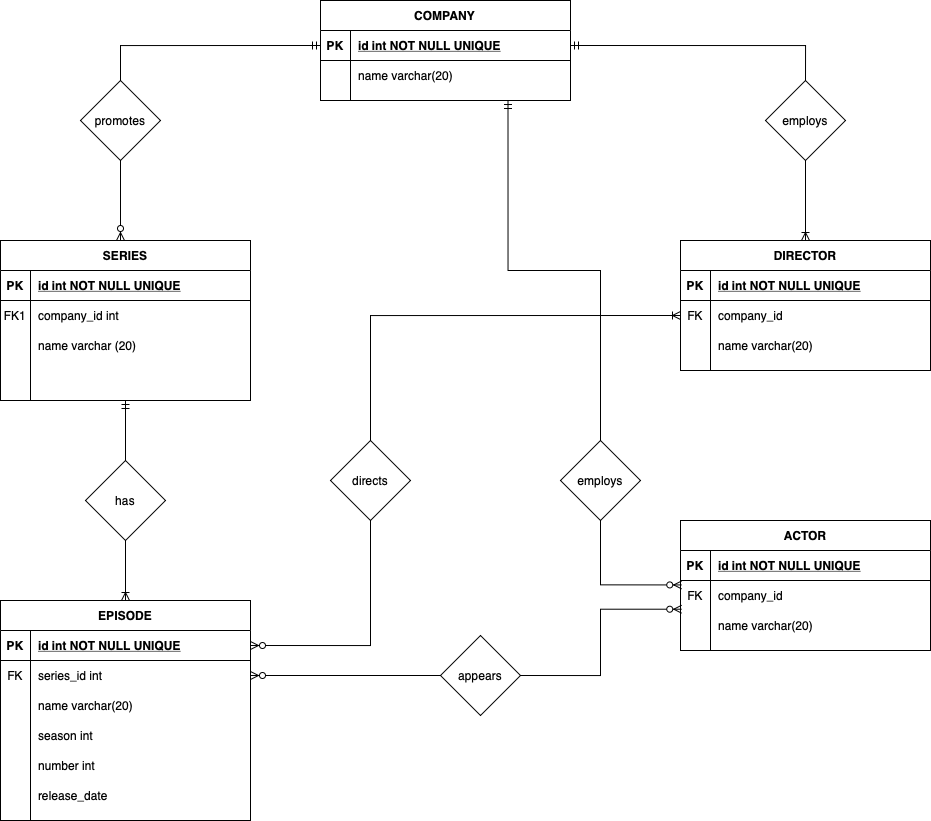

The diagram above was exported from draw.io. Its source (the exported page's mxGraphModel, read from the mxfile embedded in the PNG):
<mxGraphModel dx="976" dy="656" grid="1" gridSize="10" guides="1" tooltips="1" connect="1" arrows="1" fold="1" page="1" pageScale="1" pageWidth="850" pageHeight="1100" math="0" shadow="0" extFonts="Permanent Marker^https://fonts.googleapis.com/css?family=Permanent+Marker">
  <root>
    <mxCell id="0" />
    <mxCell id="1" parent="0" />
    <mxCell id="xVii5Q2vUD6Qcnwe8V-8-1" value="SERIES" style="shape=table;startSize=30;container=1;collapsible=1;childLayout=tableLayout;fixedRows=1;rowLines=0;fontStyle=1;align=center;resizeLast=1;" parent="1" vertex="1">
      <mxGeometry x="480" y="280" width="250" height="160" as="geometry" />
    </mxCell>
    <mxCell id="xVii5Q2vUD6Qcnwe8V-8-2" value="" style="shape=partialRectangle;collapsible=0;dropTarget=0;pointerEvents=0;fillColor=none;points=[[0,0.5],[1,0.5]];portConstraint=eastwest;top=0;left=0;right=0;bottom=1;" parent="xVii5Q2vUD6Qcnwe8V-8-1" vertex="1">
      <mxGeometry y="30" width="250" height="30" as="geometry" />
    </mxCell>
    <mxCell id="xVii5Q2vUD6Qcnwe8V-8-3" value="PK" style="shape=partialRectangle;overflow=hidden;connectable=0;fillColor=none;top=0;left=0;bottom=0;right=0;fontStyle=1;" parent="xVii5Q2vUD6Qcnwe8V-8-2" vertex="1">
      <mxGeometry width="30" height="30" as="geometry" />
    </mxCell>
    <mxCell id="xVii5Q2vUD6Qcnwe8V-8-4" value="id int NOT NULL UNIQUE" style="shape=partialRectangle;overflow=hidden;connectable=0;fillColor=none;top=0;left=0;bottom=0;right=0;align=left;spacingLeft=6;fontStyle=5;" parent="xVii5Q2vUD6Qcnwe8V-8-2" vertex="1">
      <mxGeometry x="30" width="220" height="30" as="geometry" />
    </mxCell>
    <mxCell id="xVii5Q2vUD6Qcnwe8V-8-5" value="" style="shape=partialRectangle;collapsible=0;dropTarget=0;pointerEvents=0;fillColor=none;points=[[0,0.5],[1,0.5]];portConstraint=eastwest;top=0;left=0;right=0;bottom=0;" parent="xVii5Q2vUD6Qcnwe8V-8-1" vertex="1">
      <mxGeometry y="60" width="250" height="30" as="geometry" />
    </mxCell>
    <mxCell id="xVii5Q2vUD6Qcnwe8V-8-6" value="FK1" style="shape=partialRectangle;overflow=hidden;connectable=0;fillColor=none;top=0;left=0;bottom=0;right=0;" parent="xVii5Q2vUD6Qcnwe8V-8-5" vertex="1">
      <mxGeometry width="30" height="30" as="geometry" />
    </mxCell>
    <mxCell id="xVii5Q2vUD6Qcnwe8V-8-7" value="company_id int" style="shape=partialRectangle;overflow=hidden;connectable=0;fillColor=none;top=0;left=0;bottom=0;right=0;align=left;spacingLeft=6;" parent="xVii5Q2vUD6Qcnwe8V-8-5" vertex="1">
      <mxGeometry x="30" width="220" height="30" as="geometry" />
    </mxCell>
    <mxCell id="xVii5Q2vUD6Qcnwe8V-8-8" value="" style="shape=partialRectangle;collapsible=0;dropTarget=0;pointerEvents=0;fillColor=none;points=[[0,0.5],[1,0.5]];portConstraint=eastwest;top=0;left=0;right=0;bottom=0;" parent="xVii5Q2vUD6Qcnwe8V-8-1" vertex="1">
      <mxGeometry y="90" width="250" height="30" as="geometry" />
    </mxCell>
    <mxCell id="xVii5Q2vUD6Qcnwe8V-8-9" value="" style="shape=partialRectangle;overflow=hidden;connectable=0;fillColor=none;top=0;left=0;bottom=0;right=0;" parent="xVii5Q2vUD6Qcnwe8V-8-8" vertex="1">
      <mxGeometry width="30" height="30" as="geometry" />
    </mxCell>
    <mxCell id="xVii5Q2vUD6Qcnwe8V-8-10" value="name varchar (20)" style="shape=partialRectangle;overflow=hidden;connectable=0;fillColor=none;top=0;left=0;bottom=0;right=0;align=left;spacingLeft=6;" parent="xVii5Q2vUD6Qcnwe8V-8-8" vertex="1">
      <mxGeometry x="30" width="220" height="30" as="geometry" />
    </mxCell>
    <mxCell id="xVii5Q2vUD6Qcnwe8V-8-11" style="shape=partialRectangle;collapsible=0;dropTarget=0;pointerEvents=0;fillColor=none;points=[[0,0.5],[1,0.5]];portConstraint=eastwest;top=0;left=0;right=0;bottom=0;" parent="xVii5Q2vUD6Qcnwe8V-8-1" vertex="1">
      <mxGeometry y="120" width="250" height="30" as="geometry" />
    </mxCell>
    <mxCell id="xVii5Q2vUD6Qcnwe8V-8-12" style="shape=partialRectangle;overflow=hidden;connectable=0;fillColor=none;top=0;left=0;bottom=0;right=0;" parent="xVii5Q2vUD6Qcnwe8V-8-11" vertex="1">
      <mxGeometry width="30" height="30" as="geometry" />
    </mxCell>
    <mxCell id="xVii5Q2vUD6Qcnwe8V-8-13" style="shape=partialRectangle;overflow=hidden;connectable=0;fillColor=none;top=0;left=0;bottom=0;right=0;align=left;spacingLeft=6;" parent="xVii5Q2vUD6Qcnwe8V-8-11" vertex="1">
      <mxGeometry x="30" width="220" height="30" as="geometry" />
    </mxCell>
    <mxCell id="xVii5Q2vUD6Qcnwe8V-8-14" value="COMPANY" style="shape=table;startSize=30;container=1;collapsible=1;childLayout=tableLayout;fixedRows=1;rowLines=0;fontStyle=1;align=center;resizeLast=1;" parent="1" vertex="1">
      <mxGeometry x="800" y="40" width="250" height="100" as="geometry" />
    </mxCell>
    <mxCell id="xVii5Q2vUD6Qcnwe8V-8-15" value="" style="shape=partialRectangle;collapsible=0;dropTarget=0;pointerEvents=0;fillColor=none;points=[[0,0.5],[1,0.5]];portConstraint=eastwest;top=0;left=0;right=0;bottom=1;" parent="xVii5Q2vUD6Qcnwe8V-8-14" vertex="1">
      <mxGeometry y="30" width="250" height="30" as="geometry" />
    </mxCell>
    <mxCell id="xVii5Q2vUD6Qcnwe8V-8-16" value="PK" style="shape=partialRectangle;overflow=hidden;connectable=0;fillColor=none;top=0;left=0;bottom=0;right=0;fontStyle=1;" parent="xVii5Q2vUD6Qcnwe8V-8-15" vertex="1">
      <mxGeometry width="30" height="30" as="geometry" />
    </mxCell>
    <mxCell id="xVii5Q2vUD6Qcnwe8V-8-17" value="id int NOT NULL UNIQUE" style="shape=partialRectangle;overflow=hidden;connectable=0;fillColor=none;top=0;left=0;bottom=0;right=0;align=left;spacingLeft=6;fontStyle=5;" parent="xVii5Q2vUD6Qcnwe8V-8-15" vertex="1">
      <mxGeometry x="30" width="220" height="30" as="geometry" />
    </mxCell>
    <mxCell id="xVii5Q2vUD6Qcnwe8V-8-18" value="" style="shape=partialRectangle;collapsible=0;dropTarget=0;pointerEvents=0;fillColor=none;points=[[0,0.5],[1,0.5]];portConstraint=eastwest;top=0;left=0;right=0;bottom=0;" parent="xVii5Q2vUD6Qcnwe8V-8-14" vertex="1">
      <mxGeometry y="60" width="250" height="30" as="geometry" />
    </mxCell>
    <mxCell id="xVii5Q2vUD6Qcnwe8V-8-19" value="" style="shape=partialRectangle;overflow=hidden;connectable=0;fillColor=none;top=0;left=0;bottom=0;right=0;" parent="xVii5Q2vUD6Qcnwe8V-8-18" vertex="1">
      <mxGeometry width="30" height="30" as="geometry" />
    </mxCell>
    <mxCell id="xVii5Q2vUD6Qcnwe8V-8-20" value="name varchar(20)" style="shape=partialRectangle;overflow=hidden;connectable=0;fillColor=none;top=0;left=0;bottom=0;right=0;align=left;spacingLeft=6;" parent="xVii5Q2vUD6Qcnwe8V-8-18" vertex="1">
      <mxGeometry x="30" width="220" height="30" as="geometry" />
    </mxCell>
    <mxCell id="xVii5Q2vUD6Qcnwe8V-8-21" value="EPISODE" style="shape=table;startSize=30;container=1;collapsible=1;childLayout=tableLayout;fixedRows=1;rowLines=0;fontStyle=1;align=center;resizeLast=1;" parent="1" vertex="1">
      <mxGeometry x="480" y="640" width="250" height="220" as="geometry" />
    </mxCell>
    <mxCell id="xVii5Q2vUD6Qcnwe8V-8-22" value="" style="shape=partialRectangle;collapsible=0;dropTarget=0;pointerEvents=0;fillColor=none;points=[[0,0.5],[1,0.5]];portConstraint=eastwest;top=0;left=0;right=0;bottom=1;" parent="xVii5Q2vUD6Qcnwe8V-8-21" vertex="1">
      <mxGeometry y="30" width="250" height="30" as="geometry" />
    </mxCell>
    <mxCell id="xVii5Q2vUD6Qcnwe8V-8-23" value="PK" style="shape=partialRectangle;overflow=hidden;connectable=0;fillColor=none;top=0;left=0;bottom=0;right=0;fontStyle=1;" parent="xVii5Q2vUD6Qcnwe8V-8-22" vertex="1">
      <mxGeometry width="30" height="30" as="geometry" />
    </mxCell>
    <mxCell id="xVii5Q2vUD6Qcnwe8V-8-24" value="id int NOT NULL UNIQUE" style="shape=partialRectangle;overflow=hidden;connectable=0;fillColor=none;top=0;left=0;bottom=0;right=0;align=left;spacingLeft=6;fontStyle=5;" parent="xVii5Q2vUD6Qcnwe8V-8-22" vertex="1">
      <mxGeometry x="30" width="220" height="30" as="geometry" />
    </mxCell>
    <mxCell id="xVii5Q2vUD6Qcnwe8V-8-57" style="shape=partialRectangle;collapsible=0;dropTarget=0;pointerEvents=0;fillColor=none;points=[[0,0.5],[1,0.5]];portConstraint=eastwest;top=0;left=0;right=0;bottom=0;" parent="xVii5Q2vUD6Qcnwe8V-8-21" vertex="1">
      <mxGeometry y="60" width="250" height="30" as="geometry" />
    </mxCell>
    <mxCell id="xVii5Q2vUD6Qcnwe8V-8-58" value="FK" style="shape=partialRectangle;overflow=hidden;connectable=0;fillColor=none;top=0;left=0;bottom=0;right=0;" parent="xVii5Q2vUD6Qcnwe8V-8-57" vertex="1">
      <mxGeometry width="30" height="30" as="geometry" />
    </mxCell>
    <mxCell id="xVii5Q2vUD6Qcnwe8V-8-59" value="series_id int" style="shape=partialRectangle;overflow=hidden;connectable=0;fillColor=none;top=0;left=0;bottom=0;right=0;align=left;spacingLeft=6;" parent="xVii5Q2vUD6Qcnwe8V-8-57" vertex="1">
      <mxGeometry x="30" width="220" height="30" as="geometry" />
    </mxCell>
    <mxCell id="xVii5Q2vUD6Qcnwe8V-8-25" value="" style="shape=partialRectangle;collapsible=0;dropTarget=0;pointerEvents=0;fillColor=none;points=[[0,0.5],[1,0.5]];portConstraint=eastwest;top=0;left=0;right=0;bottom=0;" parent="xVii5Q2vUD6Qcnwe8V-8-21" vertex="1">
      <mxGeometry y="90" width="250" height="30" as="geometry" />
    </mxCell>
    <mxCell id="xVii5Q2vUD6Qcnwe8V-8-26" value="" style="shape=partialRectangle;overflow=hidden;connectable=0;fillColor=none;top=0;left=0;bottom=0;right=0;" parent="xVii5Q2vUD6Qcnwe8V-8-25" vertex="1">
      <mxGeometry width="30" height="30" as="geometry" />
    </mxCell>
    <mxCell id="xVii5Q2vUD6Qcnwe8V-8-27" value="name varchar(20)" style="shape=partialRectangle;overflow=hidden;connectable=0;fillColor=none;top=0;left=0;bottom=0;right=0;align=left;spacingLeft=6;" parent="xVii5Q2vUD6Qcnwe8V-8-25" vertex="1">
      <mxGeometry x="30" width="220" height="30" as="geometry" />
    </mxCell>
    <mxCell id="xVii5Q2vUD6Qcnwe8V-8-48" style="shape=partialRectangle;collapsible=0;dropTarget=0;pointerEvents=0;fillColor=none;points=[[0,0.5],[1,0.5]];portConstraint=eastwest;top=0;left=0;right=0;bottom=0;" parent="xVii5Q2vUD6Qcnwe8V-8-21" vertex="1">
      <mxGeometry y="120" width="250" height="30" as="geometry" />
    </mxCell>
    <mxCell id="xVii5Q2vUD6Qcnwe8V-8-49" style="shape=partialRectangle;overflow=hidden;connectable=0;fillColor=none;top=0;left=0;bottom=0;right=0;" parent="xVii5Q2vUD6Qcnwe8V-8-48" vertex="1">
      <mxGeometry width="30" height="30" as="geometry" />
    </mxCell>
    <mxCell id="xVii5Q2vUD6Qcnwe8V-8-50" value="season int" style="shape=partialRectangle;overflow=hidden;connectable=0;fillColor=none;top=0;left=0;bottom=0;right=0;align=left;spacingLeft=6;" parent="xVii5Q2vUD6Qcnwe8V-8-48" vertex="1">
      <mxGeometry x="30" width="220" height="30" as="geometry" />
    </mxCell>
    <mxCell id="xVii5Q2vUD6Qcnwe8V-8-51" style="shape=partialRectangle;collapsible=0;dropTarget=0;pointerEvents=0;fillColor=none;points=[[0,0.5],[1,0.5]];portConstraint=eastwest;top=0;left=0;right=0;bottom=0;" parent="xVii5Q2vUD6Qcnwe8V-8-21" vertex="1">
      <mxGeometry y="150" width="250" height="30" as="geometry" />
    </mxCell>
    <mxCell id="xVii5Q2vUD6Qcnwe8V-8-52" style="shape=partialRectangle;overflow=hidden;connectable=0;fillColor=none;top=0;left=0;bottom=0;right=0;" parent="xVii5Q2vUD6Qcnwe8V-8-51" vertex="1">
      <mxGeometry width="30" height="30" as="geometry" />
    </mxCell>
    <mxCell id="xVii5Q2vUD6Qcnwe8V-8-53" value="number int" style="shape=partialRectangle;overflow=hidden;connectable=0;fillColor=none;top=0;left=0;bottom=0;right=0;align=left;spacingLeft=6;" parent="xVii5Q2vUD6Qcnwe8V-8-51" vertex="1">
      <mxGeometry x="30" width="220" height="30" as="geometry" />
    </mxCell>
    <mxCell id="xVii5Q2vUD6Qcnwe8V-8-54" style="shape=partialRectangle;collapsible=0;dropTarget=0;pointerEvents=0;fillColor=none;points=[[0,0.5],[1,0.5]];portConstraint=eastwest;top=0;left=0;right=0;bottom=0;" parent="xVii5Q2vUD6Qcnwe8V-8-21" vertex="1">
      <mxGeometry y="180" width="250" height="30" as="geometry" />
    </mxCell>
    <mxCell id="xVii5Q2vUD6Qcnwe8V-8-55" style="shape=partialRectangle;overflow=hidden;connectable=0;fillColor=none;top=0;left=0;bottom=0;right=0;" parent="xVii5Q2vUD6Qcnwe8V-8-54" vertex="1">
      <mxGeometry width="30" height="30" as="geometry" />
    </mxCell>
    <mxCell id="xVii5Q2vUD6Qcnwe8V-8-56" value="release_date" style="shape=partialRectangle;overflow=hidden;connectable=0;fillColor=none;top=0;left=0;bottom=0;right=0;align=left;spacingLeft=6;" parent="xVii5Q2vUD6Qcnwe8V-8-54" vertex="1">
      <mxGeometry x="30" width="220" height="30" as="geometry" />
    </mxCell>
    <mxCell id="xVii5Q2vUD6Qcnwe8V-8-28" style="edgeStyle=orthogonalEdgeStyle;rounded=0;orthogonalLoop=1;jettySize=auto;html=1;exitX=0.5;exitY=1;exitDx=0;exitDy=0;endArrow=ERzeroToMany;endFill=1;" parent="1" source="xVii5Q2vUD6Qcnwe8V-8-30" edge="1">
      <mxGeometry relative="1" as="geometry">
        <mxPoint x="600" y="280" as="targetPoint" />
      </mxGeometry>
    </mxCell>
    <mxCell id="xVii5Q2vUD6Qcnwe8V-8-29" style="edgeStyle=orthogonalEdgeStyle;rounded=0;orthogonalLoop=1;jettySize=auto;html=1;exitX=0.5;exitY=0;exitDx=0;exitDy=0;entryX=0;entryY=0.5;entryDx=0;entryDy=0;endArrow=ERmandOne;endFill=0;" parent="1" source="xVii5Q2vUD6Qcnwe8V-8-30" target="xVii5Q2vUD6Qcnwe8V-8-15" edge="1">
      <mxGeometry relative="1" as="geometry" />
    </mxCell>
    <mxCell id="xVii5Q2vUD6Qcnwe8V-8-30" value="promotes" style="rhombus;whiteSpace=wrap;html=1;" parent="1" vertex="1">
      <mxGeometry x="560" y="120" width="80" height="80" as="geometry" />
    </mxCell>
    <mxCell id="xVii5Q2vUD6Qcnwe8V-8-31" style="edgeStyle=orthogonalEdgeStyle;rounded=0;orthogonalLoop=1;jettySize=auto;html=1;exitX=0.5;exitY=0;exitDx=0;exitDy=0;entryX=0.5;entryY=1;entryDx=0;entryDy=0;endArrow=ERmandOne;endFill=0;" parent="1" source="xVii5Q2vUD6Qcnwe8V-8-33" target="xVii5Q2vUD6Qcnwe8V-8-1" edge="1">
      <mxGeometry relative="1" as="geometry" />
    </mxCell>
    <mxCell id="xVii5Q2vUD6Qcnwe8V-8-32" style="edgeStyle=orthogonalEdgeStyle;rounded=0;orthogonalLoop=1;jettySize=auto;html=1;exitX=0.5;exitY=1;exitDx=0;exitDy=0;entryX=0.5;entryY=0;entryDx=0;entryDy=0;endArrow=ERoneToMany;endFill=0;" parent="1" source="xVii5Q2vUD6Qcnwe8V-8-33" target="xVii5Q2vUD6Qcnwe8V-8-21" edge="1">
      <mxGeometry relative="1" as="geometry" />
    </mxCell>
    <mxCell id="xVii5Q2vUD6Qcnwe8V-8-33" value="has" style="rhombus;whiteSpace=wrap;html=1;" parent="1" vertex="1">
      <mxGeometry x="565" y="500" width="80" height="80" as="geometry" />
    </mxCell>
    <mxCell id="xVii5Q2vUD6Qcnwe8V-8-34" value="DIRECTOR" style="shape=table;startSize=30;container=1;collapsible=1;childLayout=tableLayout;fixedRows=1;rowLines=0;fontStyle=1;align=center;resizeLast=1;" parent="1" vertex="1">
      <mxGeometry x="1160" y="280" width="250" height="130" as="geometry" />
    </mxCell>
    <mxCell id="xVii5Q2vUD6Qcnwe8V-8-35" value="" style="shape=partialRectangle;collapsible=0;dropTarget=0;pointerEvents=0;fillColor=none;points=[[0,0.5],[1,0.5]];portConstraint=eastwest;top=0;left=0;right=0;bottom=1;" parent="xVii5Q2vUD6Qcnwe8V-8-34" vertex="1">
      <mxGeometry y="30" width="250" height="30" as="geometry" />
    </mxCell>
    <mxCell id="xVii5Q2vUD6Qcnwe8V-8-36" value="PK" style="shape=partialRectangle;overflow=hidden;connectable=0;fillColor=none;top=0;left=0;bottom=0;right=0;fontStyle=1;" parent="xVii5Q2vUD6Qcnwe8V-8-35" vertex="1">
      <mxGeometry width="30" height="30" as="geometry" />
    </mxCell>
    <mxCell id="xVii5Q2vUD6Qcnwe8V-8-37" value="id int NOT NULL UNIQUE" style="shape=partialRectangle;overflow=hidden;connectable=0;fillColor=none;top=0;left=0;bottom=0;right=0;align=left;spacingLeft=6;fontStyle=5;" parent="xVii5Q2vUD6Qcnwe8V-8-35" vertex="1">
      <mxGeometry x="30" width="220" height="30" as="geometry" />
    </mxCell>
    <mxCell id="xVii5Q2vUD6Qcnwe8V-8-69" style="shape=partialRectangle;collapsible=0;dropTarget=0;pointerEvents=0;fillColor=none;points=[[0,0.5],[1,0.5]];portConstraint=eastwest;top=0;left=0;right=0;bottom=0;" parent="xVii5Q2vUD6Qcnwe8V-8-34" vertex="1">
      <mxGeometry y="60" width="250" height="30" as="geometry" />
    </mxCell>
    <mxCell id="xVii5Q2vUD6Qcnwe8V-8-70" value="FK" style="shape=partialRectangle;overflow=hidden;connectable=0;fillColor=none;top=0;left=0;bottom=0;right=0;" parent="xVii5Q2vUD6Qcnwe8V-8-69" vertex="1">
      <mxGeometry width="30" height="30" as="geometry" />
    </mxCell>
    <mxCell id="xVii5Q2vUD6Qcnwe8V-8-71" value="company_id" style="shape=partialRectangle;overflow=hidden;connectable=0;fillColor=none;top=0;left=0;bottom=0;right=0;align=left;spacingLeft=6;" parent="xVii5Q2vUD6Qcnwe8V-8-69" vertex="1">
      <mxGeometry x="30" width="220" height="30" as="geometry" />
    </mxCell>
    <mxCell id="xVii5Q2vUD6Qcnwe8V-8-38" value="" style="shape=partialRectangle;collapsible=0;dropTarget=0;pointerEvents=0;fillColor=none;points=[[0,0.5],[1,0.5]];portConstraint=eastwest;top=0;left=0;right=0;bottom=0;" parent="xVii5Q2vUD6Qcnwe8V-8-34" vertex="1">
      <mxGeometry y="90" width="250" height="30" as="geometry" />
    </mxCell>
    <mxCell id="xVii5Q2vUD6Qcnwe8V-8-39" value="" style="shape=partialRectangle;overflow=hidden;connectable=0;fillColor=none;top=0;left=0;bottom=0;right=0;" parent="xVii5Q2vUD6Qcnwe8V-8-38" vertex="1">
      <mxGeometry width="30" height="30" as="geometry" />
    </mxCell>
    <mxCell id="xVii5Q2vUD6Qcnwe8V-8-40" value="name varchar(20)" style="shape=partialRectangle;overflow=hidden;connectable=0;fillColor=none;top=0;left=0;bottom=0;right=0;align=left;spacingLeft=6;" parent="xVii5Q2vUD6Qcnwe8V-8-38" vertex="1">
      <mxGeometry x="30" width="220" height="30" as="geometry" />
    </mxCell>
    <mxCell id="xVii5Q2vUD6Qcnwe8V-8-41" value="ACTOR" style="shape=table;startSize=30;container=1;collapsible=1;childLayout=tableLayout;fixedRows=1;rowLines=0;fontStyle=1;align=center;resizeLast=1;" parent="1" vertex="1">
      <mxGeometry x="1160" y="560" width="250" height="130" as="geometry" />
    </mxCell>
    <mxCell id="xVii5Q2vUD6Qcnwe8V-8-42" value="" style="shape=partialRectangle;collapsible=0;dropTarget=0;pointerEvents=0;fillColor=none;points=[[0,0.5],[1,0.5]];portConstraint=eastwest;top=0;left=0;right=0;bottom=1;" parent="xVii5Q2vUD6Qcnwe8V-8-41" vertex="1">
      <mxGeometry y="30" width="250" height="30" as="geometry" />
    </mxCell>
    <mxCell id="xVii5Q2vUD6Qcnwe8V-8-43" value="PK" style="shape=partialRectangle;overflow=hidden;connectable=0;fillColor=none;top=0;left=0;bottom=0;right=0;fontStyle=1;" parent="xVii5Q2vUD6Qcnwe8V-8-42" vertex="1">
      <mxGeometry width="30" height="30" as="geometry" />
    </mxCell>
    <mxCell id="xVii5Q2vUD6Qcnwe8V-8-44" value="id int NOT NULL UNIQUE" style="shape=partialRectangle;overflow=hidden;connectable=0;fillColor=none;top=0;left=0;bottom=0;right=0;align=left;spacingLeft=6;fontStyle=5;" parent="xVii5Q2vUD6Qcnwe8V-8-42" vertex="1">
      <mxGeometry x="30" width="220" height="30" as="geometry" />
    </mxCell>
    <mxCell id="xVii5Q2vUD6Qcnwe8V-8-72" style="shape=partialRectangle;collapsible=0;dropTarget=0;pointerEvents=0;fillColor=none;points=[[0,0.5],[1,0.5]];portConstraint=eastwest;top=0;left=0;right=0;bottom=0;" parent="xVii5Q2vUD6Qcnwe8V-8-41" vertex="1">
      <mxGeometry y="60" width="250" height="30" as="geometry" />
    </mxCell>
    <mxCell id="xVii5Q2vUD6Qcnwe8V-8-73" value="FK" style="shape=partialRectangle;overflow=hidden;connectable=0;fillColor=none;top=0;left=0;bottom=0;right=0;" parent="xVii5Q2vUD6Qcnwe8V-8-72" vertex="1">
      <mxGeometry width="30" height="30" as="geometry" />
    </mxCell>
    <mxCell id="xVii5Q2vUD6Qcnwe8V-8-74" value="company_id" style="shape=partialRectangle;overflow=hidden;connectable=0;fillColor=none;top=0;left=0;bottom=0;right=0;align=left;spacingLeft=6;" parent="xVii5Q2vUD6Qcnwe8V-8-72" vertex="1">
      <mxGeometry x="30" width="220" height="30" as="geometry" />
    </mxCell>
    <mxCell id="xVii5Q2vUD6Qcnwe8V-8-45" value="" style="shape=partialRectangle;collapsible=0;dropTarget=0;pointerEvents=0;fillColor=none;points=[[0,0.5],[1,0.5]];portConstraint=eastwest;top=0;left=0;right=0;bottom=0;" parent="xVii5Q2vUD6Qcnwe8V-8-41" vertex="1">
      <mxGeometry y="90" width="250" height="30" as="geometry" />
    </mxCell>
    <mxCell id="xVii5Q2vUD6Qcnwe8V-8-46" value="" style="shape=partialRectangle;overflow=hidden;connectable=0;fillColor=none;top=0;left=0;bottom=0;right=0;" parent="xVii5Q2vUD6Qcnwe8V-8-45" vertex="1">
      <mxGeometry width="30" height="30" as="geometry" />
    </mxCell>
    <mxCell id="xVii5Q2vUD6Qcnwe8V-8-47" value="name varchar(20)" style="shape=partialRectangle;overflow=hidden;connectable=0;fillColor=none;top=0;left=0;bottom=0;right=0;align=left;spacingLeft=6;" parent="xVii5Q2vUD6Qcnwe8V-8-45" vertex="1">
      <mxGeometry x="30" width="220" height="30" as="geometry" />
    </mxCell>
    <mxCell id="xVii5Q2vUD6Qcnwe8V-8-64" style="edgeStyle=orthogonalEdgeStyle;rounded=0;orthogonalLoop=1;jettySize=auto;html=1;exitX=0.5;exitY=0;exitDx=0;exitDy=0;entryX=1;entryY=0.5;entryDx=0;entryDy=0;endArrow=ERmandOne;endFill=0;" parent="1" source="xVii5Q2vUD6Qcnwe8V-8-63" target="xVii5Q2vUD6Qcnwe8V-8-15" edge="1">
      <mxGeometry relative="1" as="geometry" />
    </mxCell>
    <mxCell id="xVii5Q2vUD6Qcnwe8V-8-65" style="edgeStyle=orthogonalEdgeStyle;rounded=0;orthogonalLoop=1;jettySize=auto;html=1;exitX=0.5;exitY=1;exitDx=0;exitDy=0;entryX=0.5;entryY=0;entryDx=0;entryDy=0;endArrow=ERoneToMany;endFill=0;" parent="1" source="xVii5Q2vUD6Qcnwe8V-8-63" target="xVii5Q2vUD6Qcnwe8V-8-34" edge="1">
      <mxGeometry relative="1" as="geometry" />
    </mxCell>
    <mxCell id="xVii5Q2vUD6Qcnwe8V-8-63" value="employs" style="rhombus;whiteSpace=wrap;html=1;" parent="1" vertex="1">
      <mxGeometry x="1245" y="120" width="80" height="80" as="geometry" />
    </mxCell>
    <mxCell id="xVii5Q2vUD6Qcnwe8V-8-67" style="edgeStyle=orthogonalEdgeStyle;rounded=0;orthogonalLoop=1;jettySize=auto;html=1;exitX=0.5;exitY=0;exitDx=0;exitDy=0;entryX=0.75;entryY=1;entryDx=0;entryDy=0;endArrow=ERmandOne;endFill=0;" parent="1" source="xVii5Q2vUD6Qcnwe8V-8-66" target="xVii5Q2vUD6Qcnwe8V-8-14" edge="1">
      <mxGeometry relative="1" as="geometry" />
    </mxCell>
    <mxCell id="xVii5Q2vUD6Qcnwe8V-8-68" style="edgeStyle=orthogonalEdgeStyle;rounded=0;orthogonalLoop=1;jettySize=auto;html=1;exitX=0.5;exitY=1;exitDx=0;exitDy=0;entryX=0.005;entryY=1.148;entryDx=0;entryDy=0;endArrow=ERzeroToMany;endFill=1;entryPerimeter=0;" parent="1" source="xVii5Q2vUD6Qcnwe8V-8-66" target="xVii5Q2vUD6Qcnwe8V-8-42" edge="1">
      <mxGeometry relative="1" as="geometry" />
    </mxCell>
    <mxCell id="xVii5Q2vUD6Qcnwe8V-8-66" value="employs" style="rhombus;whiteSpace=wrap;html=1;" parent="1" vertex="1">
      <mxGeometry x="1040" y="480" width="80" height="80" as="geometry" />
    </mxCell>
    <mxCell id="xVii5Q2vUD6Qcnwe8V-8-76" style="edgeStyle=orthogonalEdgeStyle;rounded=0;orthogonalLoop=1;jettySize=auto;html=1;exitX=1;exitY=0.5;exitDx=0;exitDy=0;entryX=0.005;entryY=-0.043;entryDx=0;entryDy=0;entryPerimeter=0;endArrow=ERzeroToMany;endFill=1;" parent="1" source="xVii5Q2vUD6Qcnwe8V-8-75" target="xVii5Q2vUD6Qcnwe8V-8-45" edge="1">
      <mxGeometry relative="1" as="geometry" />
    </mxCell>
    <mxCell id="xVii5Q2vUD6Qcnwe8V-8-77" style="edgeStyle=orthogonalEdgeStyle;rounded=0;orthogonalLoop=1;jettySize=auto;html=1;exitX=0;exitY=0.5;exitDx=0;exitDy=0;entryX=1;entryY=0.5;entryDx=0;entryDy=0;endArrow=ERzeroToMany;endFill=1;" parent="1" source="xVii5Q2vUD6Qcnwe8V-8-75" target="xVii5Q2vUD6Qcnwe8V-8-57" edge="1">
      <mxGeometry relative="1" as="geometry" />
    </mxCell>
    <mxCell id="xVii5Q2vUD6Qcnwe8V-8-75" value="appears" style="rhombus;whiteSpace=wrap;html=1;" parent="1" vertex="1">
      <mxGeometry x="920" y="675" width="80" height="80" as="geometry" />
    </mxCell>
    <mxCell id="xVii5Q2vUD6Qcnwe8V-8-79" style="edgeStyle=orthogonalEdgeStyle;rounded=0;orthogonalLoop=1;jettySize=auto;html=1;exitX=0.5;exitY=0;exitDx=0;exitDy=0;entryX=0;entryY=0.5;entryDx=0;entryDy=0;endArrow=ERoneToMany;endFill=0;" parent="1" source="xVii5Q2vUD6Qcnwe8V-8-78" target="xVii5Q2vUD6Qcnwe8V-8-69" edge="1">
      <mxGeometry relative="1" as="geometry" />
    </mxCell>
    <mxCell id="xVii5Q2vUD6Qcnwe8V-8-80" style="edgeStyle=orthogonalEdgeStyle;rounded=0;orthogonalLoop=1;jettySize=auto;html=1;exitX=0.5;exitY=1;exitDx=0;exitDy=0;entryX=1;entryY=0.5;entryDx=0;entryDy=0;endArrow=ERzeroToMany;endFill=1;" parent="1" source="xVii5Q2vUD6Qcnwe8V-8-78" target="xVii5Q2vUD6Qcnwe8V-8-22" edge="1">
      <mxGeometry relative="1" as="geometry" />
    </mxCell>
    <mxCell id="xVii5Q2vUD6Qcnwe8V-8-78" value="directs" style="rhombus;whiteSpace=wrap;html=1;" parent="1" vertex="1">
      <mxGeometry x="810" y="480" width="80" height="80" as="geometry" />
    </mxCell>
  </root>
</mxGraphModel>